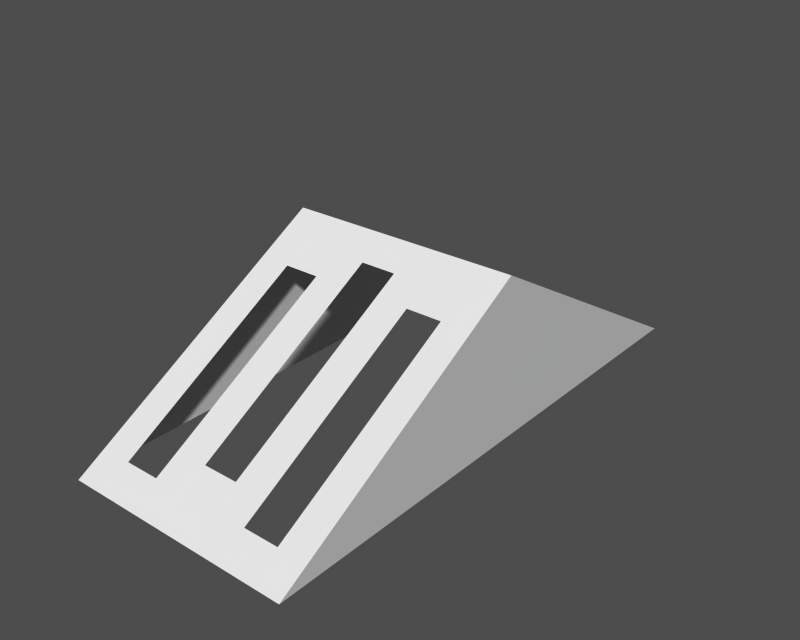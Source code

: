 # Source: Labroof.blend  (saved by Blender 2.49.2; exported with 4.5.12 LTS)
import bpy
from mathutils import Matrix  # noqa: F401  (used for matrix-valued properties, if any)

bpy.ops.wm.read_factory_settings(use_empty=True)
scene = bpy.context.scene
scene.name = ''

# ---- collections
col_collection_1 = bpy.data.collections.new('Collection 1'); scene.collection.children.link(col_collection_1)

# ---- materials (node trees are filled in below, after node groups)
mat_id16 = bpy.data.materials.new('ID16')
mat_id16.alpha_threshold = 0.0
mat_id16.roughness = 0.5
mat_id16.specular_intensity = 0.0
mat_id16.line_color = (0.0, 0.0, 0.0, 1.0)
mat_id3 = bpy.data.materials.new('ID3')
mat_id3.alpha_threshold = 0.0
mat_id3.roughness = 0.5
mat_id3.specular_intensity = 0.0
mat_id3.line_color = (0.0, 0.0, 0.0, 1.0)

# ---- material node trees

# ---- meshes
me_id28 = bpy.data.meshes.new('ID28')
me_id28.from_pydata([(-1.611, 596.4, 10.25), (-1.611, -8.206, 10.25), (-1.611, 294.1, 184.8)], [], [(2, 0, 1)])
_uv = me_id28.uv_layers.new(name='UVTex')
_uv.uv.foreach_set('vector', [-8.169, 8.399, -16.57, 0.4661, 0.2279, 0.4661])
me_id28.materials.append(mat_id16)
me_id28.use_remesh_preserve_volume = False
me_id28.use_remesh_preserve_attributes = False
me_id28.use_mirror_vertex_groups = False
me_id28.update()
me_id15 = bpy.data.meshes.new('ID15')
me_id15.from_pydata([(-260.6, 596.4, 10.25), (-260.6, 294.1, 184.8), (-260.6, -8.206, 10.25)], [], [(2, 0, 1)])
_uv = me_id15.uv_layers.new(name='UVTex')
_uv.uv.foreach_set('vector', [-0.2279, 0.4661, 16.57, 0.4661, 8.169, 8.399])
me_id15.materials.append(mat_id16)
me_id15.use_remesh_preserve_volume = False
me_id15.use_remesh_preserve_attributes = False
me_id15.use_mirror_vertex_groups = False
me_id15.update()
me_id2 = bpy.data.meshes.new('ID2')
me_id2.from_pydata([(-260.6, 294.1, 184.8), (-225.6, 234.2, 150.2), (-260.6, -8.206, 10.25), (-150.3, 261.2, 165.8), (-1.611, 294.1, 184.8), (-186.5, 234.2, 150.2), (-186.5, 23.5, 28.56), (-111.2, 261.2, 165.8), (-74.14, 235.2, 150.8), (-111.2, 50.5, 44.15), (-35.02, 235.2, 150.8), (-35.02, 24.47, 29.12), (-225.6, 23.5, 28.56), (-1.611, -8.206, 10.25), (-150.3, 50.5, 44.15), (-74.14, 24.47, 29.12), (-260.6, 596.4, 10.25), (-227.2, 563.7, 29.12), (-260.6, 294.1, 184.8), (-1.611, 596.4, 10.25), (-227.2, 353.0, 150.8), (-188.1, 563.7, 29.12), (-151.1, 537.7, 44.15), (-151.1, 327.0, 165.8), (-75.75, 564.7, 28.56), (-111.9, 537.7, 44.15), (-36.62, 564.7, 28.56), (-36.62, 354.0, 150.2), (-1.611, 294.1, 184.8), (-188.1, 353.0, 150.8), (-111.9, 327.0, 165.8), (-75.75, 354.0, 150.2)], [], [(2, 0, 1), (1, 0, 3), (3, 0, 4), (5, 1, 3), (6, 5, 3), (7, 3, 4), (8, 7, 4), (9, 7, 8), (10, 8, 4), (11, 10, 4), (13, 2, 12), (1, 12, 2), (6, 13, 12), (14, 13, 6), (3, 14, 6), (15, 13, 14), (9, 15, 14), (8, 15, 9), (11, 13, 15), (4, 13, 11), (18, 16, 17), (19, 17, 16), (20, 18, 17), (21, 17, 19), (22, 21, 19), (23, 21, 22), (24, 22, 19), (25, 22, 24), (26, 24, 19), (27, 26, 19), (28, 27, 19), (28, 18, 23), (20, 23, 18), (29, 23, 20), (21, 23, 29), (30, 28, 23), (31, 28, 30), (25, 31, 30), (24, 31, 25), (27, 28, 31)])
_uv = me_id2.uv_layers.new(name='UVTex')
_uv.uv.foreach_set('vector', [7.239, -0.11, 7.239, 19.28, 6.267, 15.44, 6.267, 15.44, 7.239, 19.28, 4.175, 17.17, 4.175, 17.17, 7.239, 19.28, 0.04476, 19.28, 5.18, 15.44, 6.267, 15.44, 4.175, 17.17, 5.18, 1.924, 5.18, 15.44, 4.175, 17.17, 3.088, 17.17, 4.175, 17.17, 0.04476, 19.28, 2.059, 15.5, 3.088, 17.17, 0.04476, 19.28, 3.088, 3.656, 3.088, 17.17, 2.059, 15.5, 0.9727, 15.5, 2.059, 15.5, 0.04476, 19.28, 0.9727, 1.986, 0.9727, 15.5, 0.04476, 19.28, 0.04476, -0.11, 7.239, -0.11, 6.267, 1.924, 6.267, 15.44, 6.267, 1.924, 7.239, -0.11, 5.18, 1.924, 0.04476, -0.11, 6.267, 1.924, 4.175, 3.656, 0.04476, -0.11, 5.18, 1.924, 4.175, 17.17, 4.175, 3.656, 5.18, 1.924, 2.059, 1.986, 0.04476, -0.11, 4.175, 3.656, 3.088, 3.656, 2.059, 1.986, 4.175, 3.656, 2.059, 15.5, 2.059, 1.986, 3.088, 3.656, 0.9727, 1.986, 0.04476, -0.11, 2.059, 1.986, 0.04476, 19.28, 0.04476, -0.11, 0.9727, 1.986, -7.239, -9.017, -7.239, -28.41, -6.311, -26.31, -0.04476, -28.41, -6.311, -26.31, -7.239, -28.41, -6.311, -12.8, -7.239, -9.017, -6.311, -26.31, -5.225, -26.31, -6.311, -26.31, -0.04476, -28.41, -4.196, -24.64, -5.225, -26.31, -0.04476, -28.41, -4.196, -11.13, -5.225, -26.31, -4.196, -24.64, -2.104, -26.38, -4.196, -24.64, -0.04476, -28.41, -3.109, -24.64, -4.196, -24.64, -2.104, -26.38, -1.017, -26.38, -2.104, -26.38, -0.04476, -28.41, -1.017, -12.86, -1.017, -26.38, -0.04476, -28.41, -0.04476, -9.017, -1.017, -12.86, -0.04476, -28.41, -0.04476, -9.017, -7.239, -9.017, -4.196, -11.13, -6.311, -12.8, -4.196, -11.13, -7.239, -9.017, -5.225, -12.8, -4.196, -11.13, -6.311, -12.8, -5.225, -26.31, -4.196, -11.13, -5.225, -12.8, -3.109, -11.13, -0.04476, -9.017, -4.196, -11.13, -2.104, -12.86, -0.04476, -9.017, -3.109, -11.13, -3.109, -24.64, -2.104, -12.86, -3.109, -11.13, -2.104, -26.38, -2.104, -12.86, -3.109, -24.64, -1.017, -12.86, -0.04476, -9.017, -2.104, -12.86])
me_id2.materials.append(mat_id3)
me_id2.use_remesh_preserve_volume = False
me_id2.use_remesh_preserve_attributes = False
me_id2.use_mirror_vertex_groups = False
me_id2.update()

# ---- objects
ob_003 = bpy.data.objects.new('.003', None)
ob_002 = bpy.data.objects.new('.002', me_id28)
ob_001 = bpy.data.objects.new('.001', me_id15)
ob_x = bpy.data.objects.new('', me_id2)

# ---- transforms, parenting, visibility, modifiers, constraints
ob_003.location = (0.0, 0.0, 0.0)
ob_003.lock_rotations_4d = False
ob_003.empty_display_type = 'ARROWS'
ob_003.empty_image_offset = (0.0, 0.0)
ob_003.lineart.crease_threshold = 0.0
ob_002.parent = ob_003
ob_002.location = (0.0, 0.0, 0.0)
ob_002.lock_rotations_4d = False
ob_002.empty_display_type = 'ARROWS'
ob_002.lineart.crease_threshold = 0.0
ob_001.parent = ob_003
ob_001.location = (0.0, 0.0, 0.0)
ob_001.lock_rotations_4d = False
ob_001.empty_display_type = 'ARROWS'
ob_001.lineart.crease_threshold = 0.0
ob_x.parent = ob_003
ob_x.location = (0.0, 0.0, 0.0)
ob_x.lock_rotations_4d = False
ob_x.empty_display_type = 'ARROWS'
ob_x.lineart.crease_threshold = 0.0

# ---- collection membership
col_collection_1.objects.link(ob_003)
col_collection_1.objects.link(ob_002)
col_collection_1.objects.link(ob_001)
col_collection_1.objects.link(ob_x)

# ---- scene / render settings (as saved in the file)
scene.frame_start = 1; scene.frame_end = 250; scene.frame_set(1)
scene.render.engine = 'BLENDER_EEVEE_NEXT'
scene.render.image_settings.file_format = 'TARGA'
scene.render.image_settings.color_mode = 'RGB'
scene.render.image_settings.compression = 90
scene.render.resolution_x = 320
scene.render.resolution_y = 256
scene.render.fps = 25
scene.render.dither_intensity = 0.0
scene.render.use_compositing = False
scene.render.use_sequencer = False
scene.render.use_file_extension = False
scene.render.bake_margin = 2
scene.render.bake_bias = 0.0
scene.render.use_stamp_time = False
scene.render.use_stamp_date = False
scene.render.use_stamp_frame = False
scene.render.use_stamp_camera = False
scene.render.use_stamp_scene = False
scene.render.use_stamp_filename = False
scene.render.use_stamp_render_time = False
scene.render.stamp_font_size = 0
scene.render.stamp_foreground = (0.0, 0.0, 0.0, 0.0)
scene.render.stamp_background = (0.0, 0.0, 0.0, 0.0)
scene.cycles.use_denoising = False
scene.cycles.samples = 10
scene.cycles.sampling_pattern = 'TABULATED_SOBOL'
scene.cycles.light_sampling_threshold = 0.0
scene.cycles.use_adaptive_sampling = False
scene.cycles.use_light_tree = False
scene.cycles.blur_glossy = 0.0
scene.cycles.volume_bounces = 1
scene.cycles.pixel_filter_type = 'GAUSSIAN'
scene.cycles.sample_clamp_indirect = 0.0
scene.view_settings.view_transform = 'Raw'
bpy.context.view_layer.update()

# ---- added for rendering (the .blend has no active camera and no usable light): camera, sun + grey world if the file has none
cam_auto = bpy.data.cameras.new('AutoCamera')
cam_auto.lens = 50.0
cam_auto.sensor_width = 36.0
cam_auto.clip_end = 11049.7
ob_auto_camera = bpy.data.objects.new('AutoCamera', cam_auto)
scene.collection.objects.link(ob_auto_camera)
ob_auto_camera.location = (498.501, -461.444, 601.21)
ob_auto_camera.rotation_euler = (1.09748, -7.21219e-08, 0.694738)
scene.camera = ob_auto_camera
light_auto_sun = bpy.data.lights.new('AutoSun', 'SUN')
light_auto_sun.energy = 3.0
light_auto_sun.angle = 0.0523599
ob_auto_sun = bpy.data.objects.new('AutoSun', light_auto_sun)
scene.collection.objects.link(ob_auto_sun)
ob_auto_sun.rotation_euler = (0.872665, 0.174533, 0.523599)
if scene.world is None:
    world_auto = bpy.data.worlds.new('AutoWorld')
    world_auto.color = (0.3, 0.3, 0.3)
    scene.world = world_auto
bpy.context.view_layer.update()
